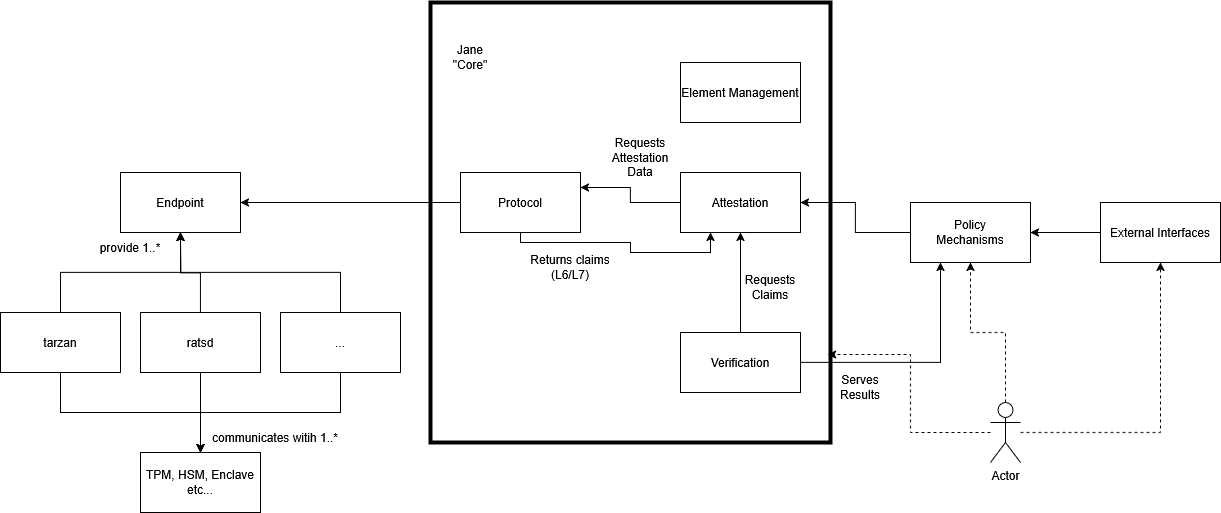

The diagram above was exported from draw.io. Its source (the exported page's mxGraphModel, read from the mxfile embedded in the PNG):
<mxGraphModel dx="1434" dy="894" grid="1" gridSize="10" guides="1" tooltips="1" connect="1" arrows="1" fold="1" page="1" pageScale="1" pageWidth="850" pageHeight="1100" math="0" shadow="0">
  <root>
    <mxCell id="0" />
    <mxCell id="1" parent="0" />
    <mxCell id="OEYhHxIXooWMjN33L-HV-2" value="Endpoint" style="rounded=0;whiteSpace=wrap;html=1;" vertex="1" parent="1">
      <mxGeometry x="190" y="230" width="120" height="60" as="geometry" />
    </mxCell>
    <mxCell id="OEYhHxIXooWMjN33L-HV-7" style="edgeStyle=orthogonalEdgeStyle;rounded=0;orthogonalLoop=1;jettySize=auto;html=1;" edge="1" parent="1" source="OEYhHxIXooWMjN33L-HV-3">
      <mxGeometry relative="1" as="geometry">
        <mxPoint x="250" y="290" as="targetPoint" />
      </mxGeometry>
    </mxCell>
    <mxCell id="OEYhHxIXooWMjN33L-HV-12" style="edgeStyle=orthogonalEdgeStyle;rounded=0;orthogonalLoop=1;jettySize=auto;html=1;" edge="1" parent="1" source="OEYhHxIXooWMjN33L-HV-3">
      <mxGeometry relative="1" as="geometry">
        <mxPoint x="270" y="510" as="targetPoint" />
      </mxGeometry>
    </mxCell>
    <mxCell id="OEYhHxIXooWMjN33L-HV-3" value="ratsd" style="rounded=0;whiteSpace=wrap;html=1;" vertex="1" parent="1">
      <mxGeometry x="210" y="370" width="120" height="60" as="geometry" />
    </mxCell>
    <mxCell id="OEYhHxIXooWMjN33L-HV-6" style="edgeStyle=orthogonalEdgeStyle;rounded=0;orthogonalLoop=1;jettySize=auto;html=1;" edge="1" parent="1" source="OEYhHxIXooWMjN33L-HV-4" target="OEYhHxIXooWMjN33L-HV-2">
      <mxGeometry relative="1" as="geometry" />
    </mxCell>
    <mxCell id="OEYhHxIXooWMjN33L-HV-11" style="edgeStyle=orthogonalEdgeStyle;rounded=0;orthogonalLoop=1;jettySize=auto;html=1;" edge="1" parent="1" source="OEYhHxIXooWMjN33L-HV-4" target="OEYhHxIXooWMjN33L-HV-10">
      <mxGeometry relative="1" as="geometry">
        <Array as="points">
          <mxPoint x="130" y="470" />
          <mxPoint x="270" y="470" />
        </Array>
      </mxGeometry>
    </mxCell>
    <mxCell id="OEYhHxIXooWMjN33L-HV-4" value="tarzan" style="rounded=0;whiteSpace=wrap;html=1;" vertex="1" parent="1">
      <mxGeometry x="70" y="370" width="120" height="60" as="geometry" />
    </mxCell>
    <mxCell id="OEYhHxIXooWMjN33L-HV-8" style="edgeStyle=orthogonalEdgeStyle;rounded=0;orthogonalLoop=1;jettySize=auto;html=1;entryX=0.5;entryY=1;entryDx=0;entryDy=0;" edge="1" parent="1" source="OEYhHxIXooWMjN33L-HV-5" target="OEYhHxIXooWMjN33L-HV-2">
      <mxGeometry relative="1" as="geometry">
        <Array as="points">
          <mxPoint x="410" y="330" />
          <mxPoint x="250" y="330" />
        </Array>
      </mxGeometry>
    </mxCell>
    <mxCell id="OEYhHxIXooWMjN33L-HV-13" style="edgeStyle=orthogonalEdgeStyle;rounded=0;orthogonalLoop=1;jettySize=auto;html=1;entryX=0.5;entryY=0;entryDx=0;entryDy=0;" edge="1" parent="1" source="OEYhHxIXooWMjN33L-HV-5" target="OEYhHxIXooWMjN33L-HV-10">
      <mxGeometry relative="1" as="geometry">
        <Array as="points">
          <mxPoint x="410" y="470" />
          <mxPoint x="270" y="470" />
        </Array>
      </mxGeometry>
    </mxCell>
    <mxCell id="OEYhHxIXooWMjN33L-HV-5" value="..." style="rounded=0;whiteSpace=wrap;html=1;" vertex="1" parent="1">
      <mxGeometry x="350" y="370" width="120" height="60" as="geometry" />
    </mxCell>
    <mxCell id="OEYhHxIXooWMjN33L-HV-9" value="provide 1..*" style="text;html=1;align=center;verticalAlign=middle;whiteSpace=wrap;rounded=0;" vertex="1" parent="1">
      <mxGeometry x="150" y="290" width="100" height="30" as="geometry" />
    </mxCell>
    <mxCell id="OEYhHxIXooWMjN33L-HV-10" value="&lt;div&gt;TPM, HSM, Enclave&lt;/div&gt;&lt;div&gt;etc...&lt;/div&gt;" style="rounded=0;whiteSpace=wrap;html=1;" vertex="1" parent="1">
      <mxGeometry x="210" y="510" width="120" height="60" as="geometry" />
    </mxCell>
    <mxCell id="OEYhHxIXooWMjN33L-HV-14" value="communicates witih 1..*" style="text;html=1;align=center;verticalAlign=middle;whiteSpace=wrap;rounded=0;" vertex="1" parent="1">
      <mxGeometry x="270" y="480" width="150" height="30" as="geometry" />
    </mxCell>
    <mxCell id="OEYhHxIXooWMjN33L-HV-16" style="edgeStyle=orthogonalEdgeStyle;rounded=0;orthogonalLoop=1;jettySize=auto;html=1;entryX=1;entryY=0.5;entryDx=0;entryDy=0;" edge="1" parent="1" source="OEYhHxIXooWMjN33L-HV-15" target="OEYhHxIXooWMjN33L-HV-2">
      <mxGeometry relative="1" as="geometry" />
    </mxCell>
    <mxCell id="OEYhHxIXooWMjN33L-HV-36" style="edgeStyle=orthogonalEdgeStyle;rounded=0;orthogonalLoop=1;jettySize=auto;html=1;entryX=0.25;entryY=1;entryDx=0;entryDy=0;" edge="1" parent="1" source="OEYhHxIXooWMjN33L-HV-15" target="OEYhHxIXooWMjN33L-HV-17">
      <mxGeometry relative="1" as="geometry">
        <Array as="points">
          <mxPoint x="590" y="300" />
          <mxPoint x="700" y="300" />
          <mxPoint x="700" y="310" />
          <mxPoint x="780" y="310" />
        </Array>
      </mxGeometry>
    </mxCell>
    <mxCell id="OEYhHxIXooWMjN33L-HV-15" value="Protocol" style="rounded=0;whiteSpace=wrap;html=1;" vertex="1" parent="1">
      <mxGeometry x="530" y="230" width="120" height="60" as="geometry" />
    </mxCell>
    <mxCell id="OEYhHxIXooWMjN33L-HV-20" style="edgeStyle=orthogonalEdgeStyle;rounded=0;orthogonalLoop=1;jettySize=auto;html=1;entryX=1;entryY=0.25;entryDx=0;entryDy=0;" edge="1" parent="1" source="OEYhHxIXooWMjN33L-HV-17" target="OEYhHxIXooWMjN33L-HV-15">
      <mxGeometry relative="1" as="geometry" />
    </mxCell>
    <mxCell id="OEYhHxIXooWMjN33L-HV-17" value="Attestation" style="rounded=0;whiteSpace=wrap;html=1;" vertex="1" parent="1">
      <mxGeometry x="750" y="230" width="120" height="60" as="geometry" />
    </mxCell>
    <mxCell id="OEYhHxIXooWMjN33L-HV-35" style="edgeStyle=orthogonalEdgeStyle;rounded=0;orthogonalLoop=1;jettySize=auto;html=1;" edge="1" parent="1" source="OEYhHxIXooWMjN33L-HV-18" target="OEYhHxIXooWMjN33L-HV-17">
      <mxGeometry relative="1" as="geometry" />
    </mxCell>
    <mxCell id="OEYhHxIXooWMjN33L-HV-39" style="edgeStyle=orthogonalEdgeStyle;rounded=0;orthogonalLoop=1;jettySize=auto;html=1;entryX=0.25;entryY=1;entryDx=0;entryDy=0;" edge="1" parent="1" source="OEYhHxIXooWMjN33L-HV-18" target="OEYhHxIXooWMjN33L-HV-23">
      <mxGeometry relative="1" as="geometry" />
    </mxCell>
    <mxCell id="OEYhHxIXooWMjN33L-HV-18" value="Verification" style="rounded=0;whiteSpace=wrap;html=1;" vertex="1" parent="1">
      <mxGeometry x="750" y="390" width="120" height="60" as="geometry" />
    </mxCell>
    <mxCell id="OEYhHxIXooWMjN33L-HV-19" value="Element Management" style="rounded=0;whiteSpace=wrap;html=1;" vertex="1" parent="1">
      <mxGeometry x="750" y="120" width="120" height="60" as="geometry" />
    </mxCell>
    <mxCell id="OEYhHxIXooWMjN33L-HV-26" style="edgeStyle=orthogonalEdgeStyle;rounded=0;orthogonalLoop=1;jettySize=auto;html=1;entryX=1;entryY=0.5;entryDx=0;entryDy=0;" edge="1" parent="1" source="OEYhHxIXooWMjN33L-HV-23" target="OEYhHxIXooWMjN33L-HV-17">
      <mxGeometry relative="1" as="geometry" />
    </mxCell>
    <mxCell id="OEYhHxIXooWMjN33L-HV-23" value="&lt;div&gt;Policy&lt;/div&gt;&lt;div&gt;Mechanisms&lt;/div&gt;" style="rounded=0;whiteSpace=wrap;html=1;" vertex="1" parent="1">
      <mxGeometry x="980" y="260" width="120" height="60" as="geometry" />
    </mxCell>
    <mxCell id="OEYhHxIXooWMjN33L-HV-25" style="edgeStyle=orthogonalEdgeStyle;rounded=0;orthogonalLoop=1;jettySize=auto;html=1;" edge="1" parent="1" source="OEYhHxIXooWMjN33L-HV-24" target="OEYhHxIXooWMjN33L-HV-23">
      <mxGeometry relative="1" as="geometry" />
    </mxCell>
    <mxCell id="OEYhHxIXooWMjN33L-HV-24" value="External Interfaces" style="rounded=0;whiteSpace=wrap;html=1;" vertex="1" parent="1">
      <mxGeometry x="1170" y="260" width="120" height="60" as="geometry" />
    </mxCell>
    <mxCell id="OEYhHxIXooWMjN33L-HV-28" value="" style="rounded=0;whiteSpace=wrap;html=1;fillColor=none;strokeWidth=4;" vertex="1" parent="1">
      <mxGeometry x="500" y="60" width="400" height="440" as="geometry" />
    </mxCell>
    <mxCell id="OEYhHxIXooWMjN33L-HV-29" value="Jane &quot;Core&quot;" style="text;html=1;align=center;verticalAlign=middle;whiteSpace=wrap;rounded=0;" vertex="1" parent="1">
      <mxGeometry x="510" y="100" width="60" height="30" as="geometry" />
    </mxCell>
    <mxCell id="OEYhHxIXooWMjN33L-HV-31" style="edgeStyle=orthogonalEdgeStyle;rounded=0;orthogonalLoop=1;jettySize=auto;html=1;dashed=1;entryX=0.5;entryY=1;entryDx=0;entryDy=0;" edge="1" parent="1" source="OEYhHxIXooWMjN33L-HV-30" target="OEYhHxIXooWMjN33L-HV-23">
      <mxGeometry relative="1" as="geometry">
        <mxPoint x="980" y="560" as="targetPoint" />
      </mxGeometry>
    </mxCell>
    <mxCell id="OEYhHxIXooWMjN33L-HV-32" style="edgeStyle=orthogonalEdgeStyle;rounded=0;orthogonalLoop=1;jettySize=auto;html=1;dashed=1;" edge="1" parent="1" source="OEYhHxIXooWMjN33L-HV-30" target="OEYhHxIXooWMjN33L-HV-24">
      <mxGeometry relative="1" as="geometry" />
    </mxCell>
    <mxCell id="OEYhHxIXooWMjN33L-HV-30" value="Actor" style="shape=umlActor;verticalLabelPosition=bottom;verticalAlign=top;html=1;outlineConnect=0;" vertex="1" parent="1">
      <mxGeometry x="1060" y="460" width="30" height="60" as="geometry" />
    </mxCell>
    <mxCell id="OEYhHxIXooWMjN33L-HV-33" style="edgeStyle=orthogonalEdgeStyle;rounded=0;orthogonalLoop=1;jettySize=auto;html=1;entryX=0.993;entryY=0.8;entryDx=0;entryDy=0;entryPerimeter=0;dashed=1;" edge="1" parent="1" source="OEYhHxIXooWMjN33L-HV-30" target="OEYhHxIXooWMjN33L-HV-28">
      <mxGeometry relative="1" as="geometry" />
    </mxCell>
    <mxCell id="OEYhHxIXooWMjN33L-HV-37" value="&lt;div&gt;Requests&lt;/div&gt;&lt;div&gt;Attestation Data&lt;/div&gt;" style="text;html=1;align=center;verticalAlign=middle;whiteSpace=wrap;rounded=0;" vertex="1" parent="1">
      <mxGeometry x="680" y="200" width="60" height="30" as="geometry" />
    </mxCell>
    <mxCell id="OEYhHxIXooWMjN33L-HV-38" value="Returns claims (L6/L7)" style="text;html=1;align=center;verticalAlign=middle;whiteSpace=wrap;rounded=0;" vertex="1" parent="1">
      <mxGeometry x="590" y="310" width="100" height="30" as="geometry" />
    </mxCell>
    <mxCell id="OEYhHxIXooWMjN33L-HV-40" value="Requests Claims" style="text;html=1;align=center;verticalAlign=middle;whiteSpace=wrap;rounded=0;" vertex="1" parent="1">
      <mxGeometry x="810" y="330" width="60" height="30" as="geometry" />
    </mxCell>
    <mxCell id="OEYhHxIXooWMjN33L-HV-41" value="&lt;div&gt;Serves&lt;/div&gt;&lt;div&gt;Results&lt;/div&gt;" style="text;html=1;align=center;verticalAlign=middle;whiteSpace=wrap;rounded=0;" vertex="1" parent="1">
      <mxGeometry x="900" y="430" width="60" height="30" as="geometry" />
    </mxCell>
  </root>
</mxGraphModel>